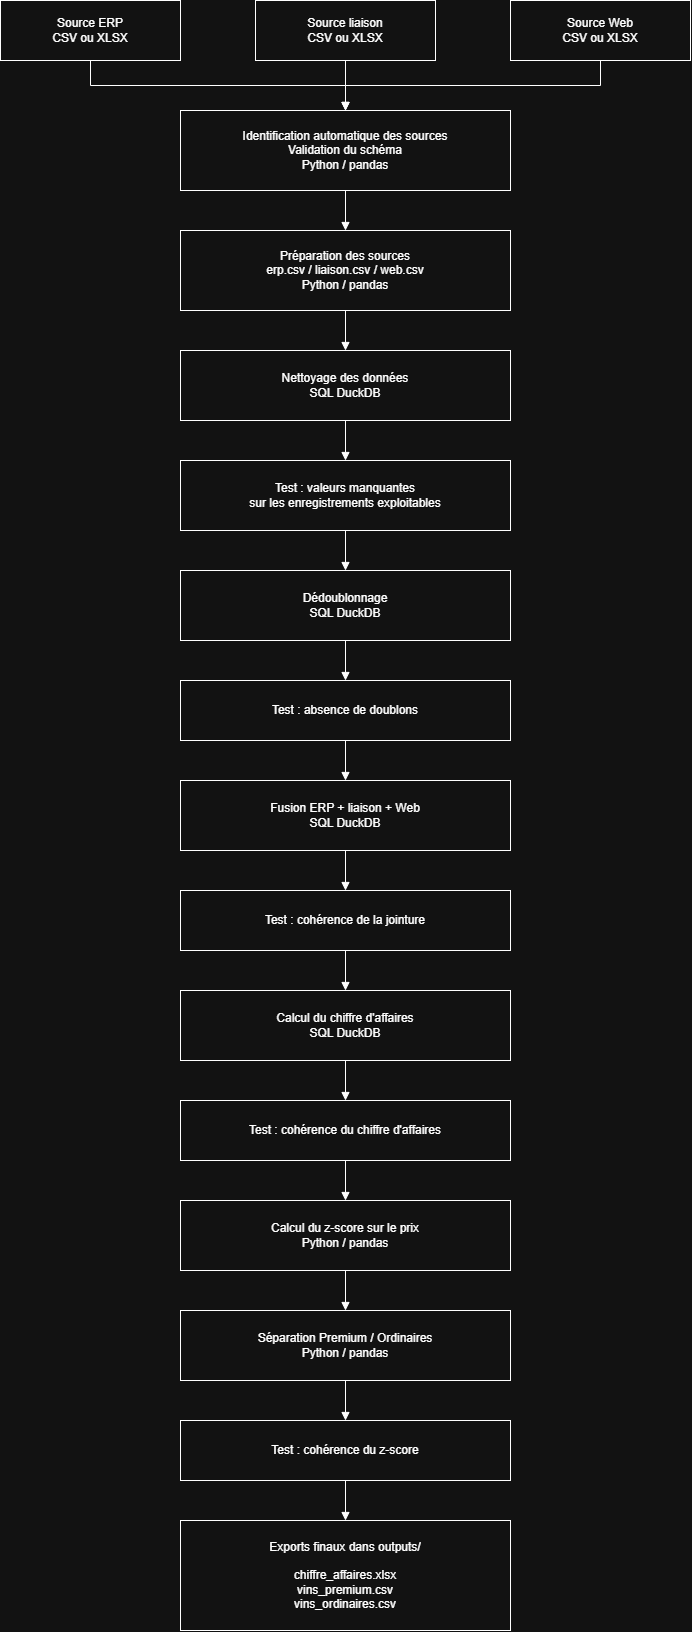

The diagram above was exported from draw.io. Its source (the exported page's mxGraphModel, read from the mxfile embedded in the PNG):
<mxGraphModel dx="938" dy="1142" grid="1" gridSize="10" guides="1" tooltips="1" connect="1" arrows="1" fold="1" page="1" pageScale="1" pageWidth="827" pageHeight="1169" math="0" shadow="0">
  <root>
    <mxCell id="0" />
    <mxCell id="1" parent="0" />
    <mxCell id="ijFbdlhXopJ_W0RatQ-X-1" parent="1" style="rounded=0;whiteSpace=wrap;html=1;align=center;verticalAlign=middle;" value="Source ERP&#10;CSV ou XLSX" vertex="1">
      <mxGeometry height="60" width="180" x="80" y="40" as="geometry" />
    </mxCell>
    <mxCell id="ijFbdlhXopJ_W0RatQ-X-2" parent="1" style="rounded=0;whiteSpace=wrap;html=1;align=center;verticalAlign=middle;" value="Source liaison&#10;CSV ou XLSX" vertex="1">
      <mxGeometry height="60" width="180" x="335" y="40" as="geometry" />
    </mxCell>
    <mxCell id="ijFbdlhXopJ_W0RatQ-X-3" parent="1" style="rounded=0;whiteSpace=wrap;html=1;align=center;verticalAlign=middle;" value="Source Web&#10;CSV ou XLSX" vertex="1">
      <mxGeometry height="60" width="180" x="590" y="40" as="geometry" />
    </mxCell>
    <mxCell id="ijFbdlhXopJ_W0RatQ-X-4" parent="1" style="rounded=0;whiteSpace=wrap;html=1;align=center;verticalAlign=middle;" value="Identification automatique des sources&#10;Validation du schéma&#10;Python / pandas" vertex="1">
      <mxGeometry height="80" width="330" x="260" y="150" as="geometry" />
    </mxCell>
    <mxCell id="ijFbdlhXopJ_W0RatQ-X-5" parent="1" style="rounded=0;whiteSpace=wrap;html=1;align=center;verticalAlign=middle;" value="Préparation des sources&#10;erp.csv / liaison.csv / web.csv&#10;Python / pandas" vertex="1">
      <mxGeometry height="80" width="330" x="260" y="270" as="geometry" />
    </mxCell>
    <mxCell id="ijFbdlhXopJ_W0RatQ-X-6" parent="1" style="rounded=0;whiteSpace=wrap;html=1;align=center;verticalAlign=middle;" value="Nettoyage des données&#10;SQL DuckDB" vertex="1">
      <mxGeometry height="70" width="330" x="260" y="390" as="geometry" />
    </mxCell>
    <mxCell id="ijFbdlhXopJ_W0RatQ-X-7" parent="1" style="rounded=0;whiteSpace=wrap;html=1;align=center;verticalAlign=middle;" value="Test : valeurs manquantes&#10;sur les enregistrements exploitables" vertex="1">
      <mxGeometry height="70" width="330" x="260" y="500" as="geometry" />
    </mxCell>
    <mxCell id="ijFbdlhXopJ_W0RatQ-X-8" parent="1" style="rounded=0;whiteSpace=wrap;html=1;align=center;verticalAlign=middle;" value="Dédoublonnage&#10;SQL DuckDB" vertex="1">
      <mxGeometry height="70" width="330" x="260" y="610" as="geometry" />
    </mxCell>
    <mxCell id="ijFbdlhXopJ_W0RatQ-X-9" parent="1" style="rounded=0;whiteSpace=wrap;html=1;align=center;verticalAlign=middle;" value="Test : absence de doublons" vertex="1">
      <mxGeometry height="60" width="330" x="260" y="720" as="geometry" />
    </mxCell>
    <mxCell id="ijFbdlhXopJ_W0RatQ-X-10" parent="1" style="rounded=0;whiteSpace=wrap;html=1;align=center;verticalAlign=middle;" value="Fusion ERP + liaison + Web&#10;SQL DuckDB" vertex="1">
      <mxGeometry height="70" width="330" x="260" y="820" as="geometry" />
    </mxCell>
    <mxCell id="ijFbdlhXopJ_W0RatQ-X-11" parent="1" style="rounded=0;whiteSpace=wrap;html=1;align=center;verticalAlign=middle;" value="Test : cohérence de la jointure" vertex="1">
      <mxGeometry height="60" width="330" x="260" y="930" as="geometry" />
    </mxCell>
    <mxCell id="ijFbdlhXopJ_W0RatQ-X-12" parent="1" style="rounded=0;whiteSpace=wrap;html=1;align=center;verticalAlign=middle;" value="Calcul du chiffre d'affaires&#10;SQL DuckDB" vertex="1">
      <mxGeometry height="70" width="330" x="260" y="1030" as="geometry" />
    </mxCell>
    <mxCell id="ijFbdlhXopJ_W0RatQ-X-13" parent="1" style="rounded=0;whiteSpace=wrap;html=1;align=center;verticalAlign=middle;" value="Test : cohérence du chiffre d'affaires" vertex="1">
      <mxGeometry height="60" width="330" x="260" y="1140" as="geometry" />
    </mxCell>
    <mxCell id="ijFbdlhXopJ_W0RatQ-X-14" parent="1" style="rounded=0;whiteSpace=wrap;html=1;align=center;verticalAlign=middle;" value="Calcul du z-score sur le prix&#10;Python / pandas" vertex="1">
      <mxGeometry height="70" width="330" x="260" y="1240" as="geometry" />
    </mxCell>
    <mxCell id="ijFbdlhXopJ_W0RatQ-X-15" parent="1" style="rounded=0;whiteSpace=wrap;html=1;align=center;verticalAlign=middle;" value="Séparation Premium / Ordinaires&#10;Python / pandas" vertex="1">
      <mxGeometry height="70" width="330" x="260" y="1350" as="geometry" />
    </mxCell>
    <mxCell id="ijFbdlhXopJ_W0RatQ-X-16" parent="1" style="rounded=0;whiteSpace=wrap;html=1;align=center;verticalAlign=middle;" value="Test : cohérence du z-score" vertex="1">
      <mxGeometry height="60" width="330" x="260" y="1460" as="geometry" />
    </mxCell>
    <mxCell id="ijFbdlhXopJ_W0RatQ-X-17" parent="1" style="rounded=0;whiteSpace=wrap;html=1;align=center;verticalAlign=middle;" value="Exports finaux dans outputs/&#10;&#10;chiffre_affaires.xlsx&#10;vins_premium.csv&#10;vins_ordinaires.csv" vertex="1">
      <mxGeometry height="110" width="330" x="260" y="1560" as="geometry" />
    </mxCell>
    <mxCell id="ijFbdlhXopJ_W0RatQ-X-18" edge="1" parent="1" source="ijFbdlhXopJ_W0RatQ-X-1" style="edgeStyle=orthogonalEdgeStyle;rounded=0;html=1;endArrow=block;" target="ijFbdlhXopJ_W0RatQ-X-4">
      <mxGeometry relative="1" as="geometry" />
    </mxCell>
    <mxCell id="ijFbdlhXopJ_W0RatQ-X-19" edge="1" parent="1" source="ijFbdlhXopJ_W0RatQ-X-2" style="edgeStyle=orthogonalEdgeStyle;rounded=0;html=1;endArrow=block;" target="ijFbdlhXopJ_W0RatQ-X-4">
      <mxGeometry relative="1" as="geometry" />
    </mxCell>
    <mxCell id="ijFbdlhXopJ_W0RatQ-X-20" edge="1" parent="1" source="ijFbdlhXopJ_W0RatQ-X-3" style="edgeStyle=orthogonalEdgeStyle;rounded=0;html=1;endArrow=block;" target="ijFbdlhXopJ_W0RatQ-X-4">
      <mxGeometry relative="1" as="geometry" />
    </mxCell>
    <mxCell id="ijFbdlhXopJ_W0RatQ-X-21" edge="1" parent="1" source="ijFbdlhXopJ_W0RatQ-X-4" style="edgeStyle=orthogonalEdgeStyle;rounded=0;html=1;endArrow=block;" target="ijFbdlhXopJ_W0RatQ-X-5">
      <mxGeometry relative="1" as="geometry" />
    </mxCell>
    <mxCell id="ijFbdlhXopJ_W0RatQ-X-22" edge="1" parent="1" source="ijFbdlhXopJ_W0RatQ-X-5" style="edgeStyle=orthogonalEdgeStyle;rounded=0;html=1;endArrow=block;" target="ijFbdlhXopJ_W0RatQ-X-6">
      <mxGeometry relative="1" as="geometry" />
    </mxCell>
    <mxCell id="ijFbdlhXopJ_W0RatQ-X-23" edge="1" parent="1" source="ijFbdlhXopJ_W0RatQ-X-6" style="edgeStyle=orthogonalEdgeStyle;rounded=0;html=1;endArrow=block;" target="ijFbdlhXopJ_W0RatQ-X-7">
      <mxGeometry relative="1" as="geometry" />
    </mxCell>
    <mxCell id="ijFbdlhXopJ_W0RatQ-X-24" edge="1" parent="1" source="ijFbdlhXopJ_W0RatQ-X-7" style="edgeStyle=orthogonalEdgeStyle;rounded=0;html=1;endArrow=block;" target="ijFbdlhXopJ_W0RatQ-X-8">
      <mxGeometry relative="1" as="geometry" />
    </mxCell>
    <mxCell id="ijFbdlhXopJ_W0RatQ-X-25" edge="1" parent="1" source="ijFbdlhXopJ_W0RatQ-X-8" style="edgeStyle=orthogonalEdgeStyle;rounded=0;html=1;endArrow=block;" target="ijFbdlhXopJ_W0RatQ-X-9">
      <mxGeometry relative="1" as="geometry" />
    </mxCell>
    <mxCell id="ijFbdlhXopJ_W0RatQ-X-26" edge="1" parent="1" source="ijFbdlhXopJ_W0RatQ-X-9" style="edgeStyle=orthogonalEdgeStyle;rounded=0;html=1;endArrow=block;" target="ijFbdlhXopJ_W0RatQ-X-10">
      <mxGeometry relative="1" as="geometry" />
    </mxCell>
    <mxCell id="ijFbdlhXopJ_W0RatQ-X-27" edge="1" parent="1" source="ijFbdlhXopJ_W0RatQ-X-10" style="edgeStyle=orthogonalEdgeStyle;rounded=0;html=1;endArrow=block;" target="ijFbdlhXopJ_W0RatQ-X-11">
      <mxGeometry relative="1" as="geometry" />
    </mxCell>
    <mxCell id="ijFbdlhXopJ_W0RatQ-X-28" edge="1" parent="1" source="ijFbdlhXopJ_W0RatQ-X-11" style="edgeStyle=orthogonalEdgeStyle;rounded=0;html=1;endArrow=block;" target="ijFbdlhXopJ_W0RatQ-X-12">
      <mxGeometry relative="1" as="geometry" />
    </mxCell>
    <mxCell id="ijFbdlhXopJ_W0RatQ-X-29" edge="1" parent="1" source="ijFbdlhXopJ_W0RatQ-X-12" style="edgeStyle=orthogonalEdgeStyle;rounded=0;html=1;endArrow=block;" target="ijFbdlhXopJ_W0RatQ-X-13">
      <mxGeometry relative="1" as="geometry" />
    </mxCell>
    <mxCell id="ijFbdlhXopJ_W0RatQ-X-30" edge="1" parent="1" source="ijFbdlhXopJ_W0RatQ-X-13" style="edgeStyle=orthogonalEdgeStyle;rounded=0;html=1;endArrow=block;" target="ijFbdlhXopJ_W0RatQ-X-14">
      <mxGeometry relative="1" as="geometry" />
    </mxCell>
    <mxCell id="ijFbdlhXopJ_W0RatQ-X-31" edge="1" parent="1" source="ijFbdlhXopJ_W0RatQ-X-14" style="edgeStyle=orthogonalEdgeStyle;rounded=0;html=1;endArrow=block;" target="ijFbdlhXopJ_W0RatQ-X-15">
      <mxGeometry relative="1" as="geometry" />
    </mxCell>
    <mxCell id="ijFbdlhXopJ_W0RatQ-X-32" edge="1" parent="1" source="ijFbdlhXopJ_W0RatQ-X-15" style="edgeStyle=orthogonalEdgeStyle;rounded=0;html=1;endArrow=block;" target="ijFbdlhXopJ_W0RatQ-X-16">
      <mxGeometry relative="1" as="geometry" />
    </mxCell>
    <mxCell id="ijFbdlhXopJ_W0RatQ-X-33" edge="1" parent="1" source="ijFbdlhXopJ_W0RatQ-X-16" style="edgeStyle=orthogonalEdgeStyle;rounded=0;html=1;endArrow=block;" target="ijFbdlhXopJ_W0RatQ-X-17">
      <mxGeometry relative="1" as="geometry" />
    </mxCell>
  </root>
</mxGraphModel>